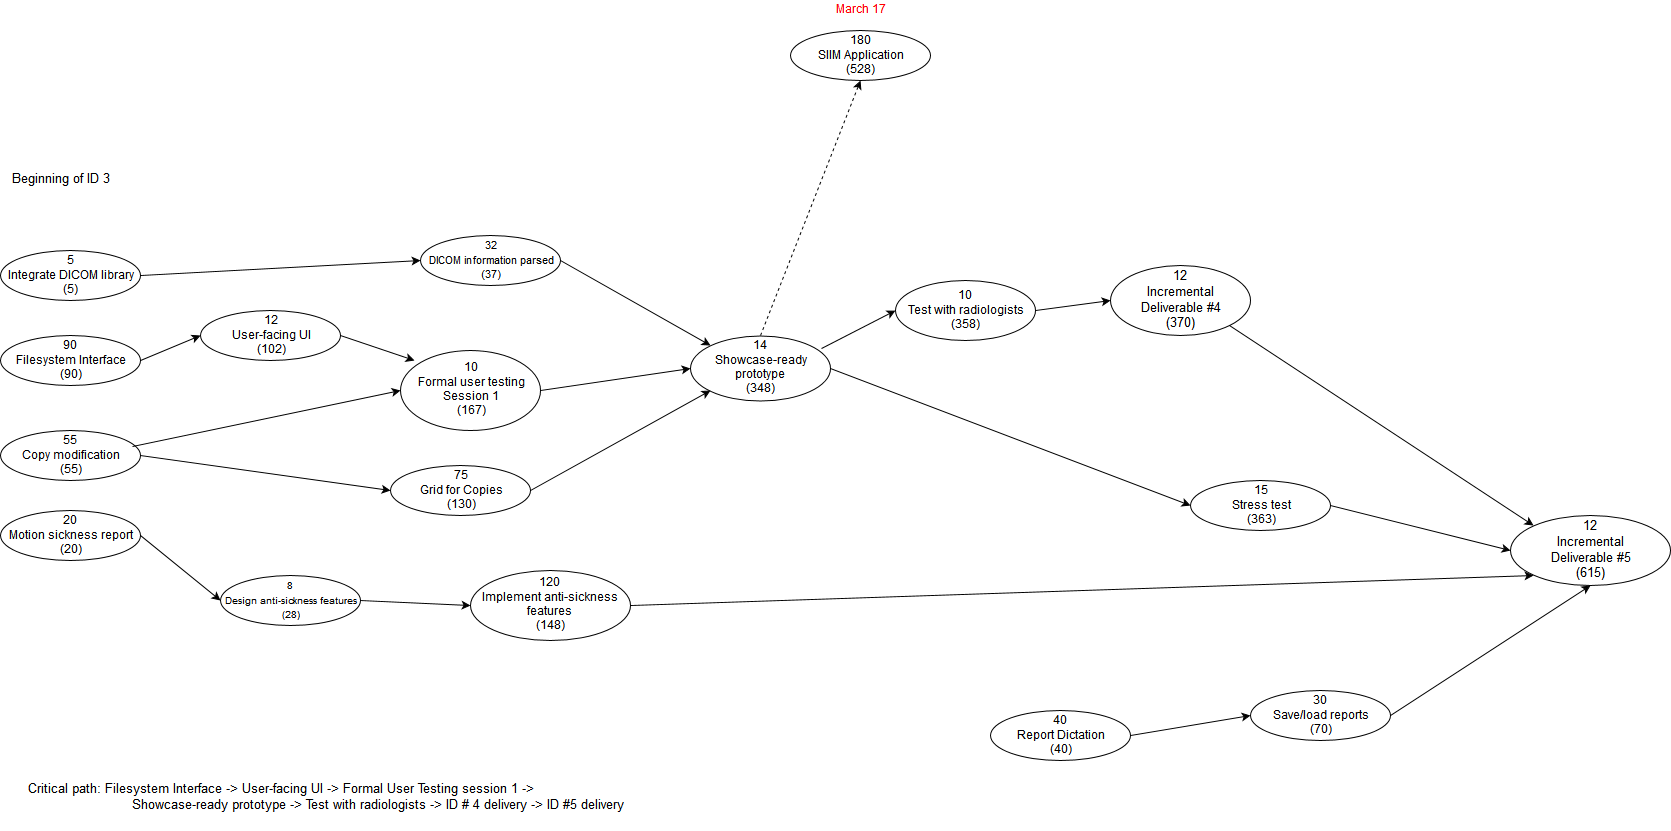

The diagram above was exported from draw.io. Its source (the exported page's mxGraphModel, read from the mxfile embedded in the PNG):
<mxGraphModel dx="1430" dy="1878" grid="1" gridSize="10" guides="1" tooltips="1" connect="1" arrows="1" fold="1" page="1" pageScale="1" pageWidth="850" pageHeight="1100" background="#ffffff" math="0" shadow="0">
  <root>
    <mxCell id="0" />
    <mxCell id="1" parent="0" />
    <mxCell id="2" value="12&lt;br&gt;User-facing UI&lt;br&gt;(102)" style="ellipse;whiteSpace=wrap;html=1;" parent="1" vertex="1">
      <mxGeometry x="210" y="60" width="140" height="50" as="geometry" />
    </mxCell>
    <mxCell id="3" value="90&lt;br&gt;Filesystem Interface&lt;br&gt;(90)" style="ellipse;whiteSpace=wrap;html=1;" parent="1" vertex="1">
      <mxGeometry x="10" y="85" width="140" height="50" as="geometry" />
    </mxCell>
    <mxCell id="4" value="&lt;font style=&quot;font-size: 11px&quot;&gt;32&lt;br&gt;DICOM information parsed&lt;br&gt;(37)&lt;/font&gt;" style="ellipse;whiteSpace=wrap;html=1;" parent="1" vertex="1">
      <mxGeometry x="430" y="-15" width="140" height="50" as="geometry" />
    </mxCell>
    <mxCell id="5" value="5&lt;br&gt;Integrate DICOM library&lt;br&gt;(5)" style="ellipse;whiteSpace=wrap;html=1;" parent="1" vertex="1">
      <mxGeometry x="10" width="140" height="50" as="geometry" />
    </mxCell>
    <mxCell id="6" value="120&lt;br&gt;Implement anti-sickness features&lt;br&gt;(148)" style="ellipse;whiteSpace=wrap;html=1;" parent="1" vertex="1">
      <mxGeometry x="480" y="320" width="160" height="70" as="geometry" />
    </mxCell>
    <mxCell id="7" value="55&lt;br&gt;Copy modification&lt;br&gt;(55)" style="ellipse;whiteSpace=wrap;html=1;" parent="1" vertex="1">
      <mxGeometry x="10" y="180" width="140" height="50" as="geometry" />
    </mxCell>
    <mxCell id="8" value="15&lt;br&gt;Stress test&lt;br&gt;(363)" style="ellipse;whiteSpace=wrap;html=1;" parent="1" vertex="1">
      <mxGeometry x="1200" y="230" width="140" height="50" as="geometry" />
    </mxCell>
    <mxCell id="9" value="14&lt;br&gt;Showcase-ready&lt;br&gt;prototype&lt;br&gt;(348)" style="ellipse;whiteSpace=wrap;html=1;" parent="1" vertex="1">
      <mxGeometry x="700" y="85" width="140" height="65" as="geometry" />
    </mxCell>
    <mxCell id="10" value="30&lt;br&gt;Save/load reports&lt;br&gt;(70)" style="ellipse;whiteSpace=wrap;html=1;" parent="1" vertex="1">
      <mxGeometry x="1260" y="440" width="140" height="50" as="geometry" />
    </mxCell>
    <mxCell id="11" value="&lt;font style=&quot;font-size: 10px&quot;&gt;8&lt;br&gt;Design anti-sickness features&lt;br&gt;(28)&lt;/font&gt;" style="ellipse;whiteSpace=wrap;html=1;" parent="1" vertex="1">
      <mxGeometry x="230" y="325" width="140" height="50" as="geometry" />
    </mxCell>
    <mxCell id="13" value="75&lt;br&gt;Grid for Copies&lt;br&gt;(130)" style="ellipse;whiteSpace=wrap;html=1;" parent="1" vertex="1">
      <mxGeometry x="400" y="215" width="140" height="50" as="geometry" />
    </mxCell>
    <mxCell id="14" value="10&lt;br&gt;Formal user testing&lt;br&gt;Session 1&lt;br&gt;(167)" style="ellipse;whiteSpace=wrap;html=1;" parent="1" vertex="1">
      <mxGeometry x="410" y="100" width="140" height="80" as="geometry" />
    </mxCell>
    <mxCell id="15" value="40&lt;br&gt;Report Dictation&lt;br&gt;(40)" style="ellipse;whiteSpace=wrap;html=1;" parent="1" vertex="1">
      <mxGeometry x="1000" y="460" width="140" height="50" as="geometry" />
    </mxCell>
    <mxCell id="16" value="180&lt;br&gt;SIIM Application&lt;br&gt;(528)" style="ellipse;whiteSpace=wrap;html=1;" parent="1" vertex="1">
      <mxGeometry x="800" y="-220" width="140" height="50" as="geometry" />
    </mxCell>
    <mxCell id="17" value="20&lt;br&gt;Motion sickness report&lt;br&gt;(20)" style="ellipse;whiteSpace=wrap;html=1;" parent="1" vertex="1">
      <mxGeometry x="10" y="260" width="140" height="50" as="geometry" />
    </mxCell>
    <mxCell id="18" value="" style="endArrow=classic;html=1;exitX=1;exitY=0.5;entryX=0;entryY=0.5;" parent="1" source="3" target="2" edge="1">
      <mxGeometry width="50" height="50" relative="1" as="geometry">
        <mxPoint x="160" y="70" as="sourcePoint" />
        <mxPoint x="210" y="20" as="targetPoint" />
      </mxGeometry>
    </mxCell>
    <mxCell id="19" value="" style="endArrow=classic;html=1;exitX=1;exitY=0.5;entryX=0;entryY=0.5;" parent="1" source="17" target="11" edge="1">
      <mxGeometry width="50" height="50" relative="1" as="geometry">
        <mxPoint y="380" as="sourcePoint" />
        <mxPoint x="50" y="330" as="targetPoint" />
      </mxGeometry>
    </mxCell>
    <mxCell id="20" value="" style="endArrow=classic;html=1;exitX=1;exitY=0.5;entryX=0;entryY=0.5;" parent="1" source="11" target="6" edge="1">
      <mxGeometry width="50" height="50" relative="1" as="geometry">
        <mxPoint x="180" y="360" as="sourcePoint" />
        <mxPoint x="230" y="310" as="targetPoint" />
      </mxGeometry>
    </mxCell>
    <mxCell id="21" value="" style="endArrow=classic;html=1;exitX=1;exitY=0.5;entryX=0;entryY=0.5;" parent="1" source="5" target="4" edge="1">
      <mxGeometry width="50" height="50" relative="1" as="geometry">
        <mxPoint x="200" y="130" as="sourcePoint" />
        <mxPoint x="250" y="80" as="targetPoint" />
      </mxGeometry>
    </mxCell>
    <mxCell id="22" value="" style="endArrow=classic;html=1;exitX=1;exitY=0.5;entryX=0;entryY=0.5;" parent="1" source="7" target="13" edge="1">
      <mxGeometry width="50" height="50" relative="1" as="geometry">
        <mxPoint x="190" y="230" as="sourcePoint" />
        <mxPoint x="240" y="180" as="targetPoint" />
      </mxGeometry>
    </mxCell>
    <mxCell id="23" value="" style="endArrow=classic;html=1;exitX=0.943;exitY=0.32;exitPerimeter=0;entryX=0;entryY=0.5;" parent="1" source="7" target="14" edge="1">
      <mxGeometry width="50" height="50" relative="1" as="geometry">
        <mxPoint x="310" y="200" as="sourcePoint" />
        <mxPoint x="360" y="150" as="targetPoint" />
      </mxGeometry>
    </mxCell>
    <mxCell id="24" value="" style="endArrow=classic;html=1;exitX=1;exitY=0.5;entryX=0.1;entryY=0.12;entryPerimeter=0;" parent="1" source="2" target="14" edge="1">
      <mxGeometry width="50" height="50" relative="1" as="geometry">
        <mxPoint x="500" y="20" as="sourcePoint" />
        <mxPoint x="550" y="-30" as="targetPoint" />
      </mxGeometry>
    </mxCell>
    <mxCell id="25" value="" style="endArrow=classic;html=1;exitX=1;exitY=0.5;entryX=0;entryY=0;" parent="1" source="4" target="9" edge="1">
      <mxGeometry width="50" height="50" relative="1" as="geometry">
        <mxPoint x="620" y="60" as="sourcePoint" />
        <mxPoint x="670" y="10" as="targetPoint" />
      </mxGeometry>
    </mxCell>
    <mxCell id="26" value="" style="endArrow=classic;html=1;exitX=1;exitY=0.5;entryX=0;entryY=0.5;" parent="1" source="14" target="9" edge="1">
      <mxGeometry width="50" height="50" relative="1" as="geometry">
        <mxPoint x="570" y="200" as="sourcePoint" />
        <mxPoint x="620" y="150" as="targetPoint" />
      </mxGeometry>
    </mxCell>
    <mxCell id="27" value="" style="endArrow=classic;html=1;exitX=1;exitY=0.5;entryX=0;entryY=1;" parent="1" source="13" target="9" edge="1">
      <mxGeometry width="50" height="50" relative="1" as="geometry">
        <mxPoint x="560" y="230" as="sourcePoint" />
        <mxPoint x="610" y="180" as="targetPoint" />
      </mxGeometry>
    </mxCell>
    <mxCell id="28" value="" style="endArrow=classic;html=1;exitX=0.5;exitY=0;entryX=0.5;entryY=1;dashed=1;" parent="1" source="9" target="16" edge="1">
      <mxGeometry width="50" height="50" relative="1" as="geometry">
        <mxPoint x="820" y="190" as="sourcePoint" />
        <mxPoint x="870" y="140" as="targetPoint" />
      </mxGeometry>
    </mxCell>
    <mxCell id="29" value="" style="endArrow=classic;html=1;exitX=1;exitY=0.5;entryX=0;entryY=0.5;" parent="1" source="9" target="8" edge="1">
      <mxGeometry width="50" height="50" relative="1" as="geometry">
        <mxPoint x="900" y="180" as="sourcePoint" />
        <mxPoint x="1140" y="280" as="targetPoint" />
      </mxGeometry>
    </mxCell>
    <mxCell id="31" value="" style="endArrow=classic;html=1;exitX=1;exitY=0.5;entryX=0;entryY=0.5;" parent="1" source="15" target="10" edge="1">
      <mxGeometry width="50" height="50" relative="1" as="geometry">
        <mxPoint x="880" y="510" as="sourcePoint" />
        <mxPoint x="930" y="460" as="targetPoint" />
      </mxGeometry>
    </mxCell>
    <mxCell id="32" value="March 17" style="text;html=1;strokeColor=none;fillColor=none;align=center;verticalAlign=middle;whiteSpace=wrap;fontColor=#FF0000;" parent="1" vertex="1">
      <mxGeometry x="835" y="-250" width="70" height="20" as="geometry" />
    </mxCell>
    <mxCell id="33" value="10&lt;br&gt;Test with radiologists&lt;br&gt;(358)" style="ellipse;whiteSpace=wrap;html=1;fontColor=#000000;" parent="1" vertex="1">
      <mxGeometry x="905" y="30" width="140" height="60" as="geometry" />
    </mxCell>
    <mxCell id="34" value="" style="endArrow=classic;html=1;fontColor=#000000;exitX=0.936;exitY=0.2;exitPerimeter=0;entryX=0;entryY=0.5;" parent="1" source="9" target="33" edge="1">
      <mxGeometry width="50" height="50" relative="1" as="geometry">
        <mxPoint x="940" y="160" as="sourcePoint" />
        <mxPoint x="990" y="110" as="targetPoint" />
      </mxGeometry>
    </mxCell>
    <mxCell id="35" value="12&lt;br&gt;Incremental&lt;br&gt;Deliverable #4&lt;br&gt;(370)" style="ellipse;whiteSpace=wrap;html=1;strokeColor=#000000;strokeWidth=1;fillColor=#ffffff;fontSize=13;" vertex="1" parent="1">
      <mxGeometry x="1120" y="15" width="140" height="70" as="geometry" />
    </mxCell>
    <mxCell id="36" value="" style="endArrow=classic;html=1;fontSize=13;entryX=0;entryY=0.5;exitX=1;exitY=0.5;" edge="1" parent="1" source="33" target="35">
      <mxGeometry width="50" height="50" relative="1" as="geometry">
        <mxPoint x="1060" y="140" as="sourcePoint" />
        <mxPoint x="1110" y="90" as="targetPoint" />
      </mxGeometry>
    </mxCell>
    <mxCell id="37" value="Beginning of ID 3" style="text;html=1;strokeColor=none;fillColor=none;align=center;verticalAlign=middle;whiteSpace=wrap;fontSize=13;" vertex="1" parent="1">
      <mxGeometry x="10" y="-80" width="120" height="20" as="geometry" />
    </mxCell>
    <mxCell id="38" value="12&lt;br&gt;Incremental&lt;br&gt;Deliverable #5&lt;br&gt;(615)" style="ellipse;whiteSpace=wrap;html=1;strokeColor=#000000;strokeWidth=1;fillColor=#ffffff;fontSize=13;" vertex="1" parent="1">
      <mxGeometry x="1520" y="265" width="160" height="70" as="geometry" />
    </mxCell>
    <mxCell id="39" value="" style="endArrow=classic;html=1;fontSize=13;entryX=0.5;entryY=1;exitX=1;exitY=0.5;" edge="1" parent="1" source="10" target="38">
      <mxGeometry width="50" height="50" relative="1" as="geometry">
        <mxPoint x="500" y="580" as="sourcePoint" />
        <mxPoint x="550" y="530" as="targetPoint" />
      </mxGeometry>
    </mxCell>
    <mxCell id="40" value="" style="endArrow=classic;html=1;fontSize=13;entryX=0;entryY=1;exitX=1;exitY=0.5;" edge="1" parent="1" source="6" target="38">
      <mxGeometry width="50" height="50" relative="1" as="geometry">
        <mxPoint x="500" y="580" as="sourcePoint" />
        <mxPoint x="550" y="530" as="targetPoint" />
      </mxGeometry>
    </mxCell>
    <mxCell id="41" value="" style="endArrow=classic;html=1;fontSize=13;entryX=0;entryY=0.5;exitX=1;exitY=0.5;" edge="1" parent="1" source="8" target="38">
      <mxGeometry width="50" height="50" relative="1" as="geometry">
        <mxPoint x="500" y="580" as="sourcePoint" />
        <mxPoint x="550" y="530" as="targetPoint" />
      </mxGeometry>
    </mxCell>
    <mxCell id="42" value="" style="endArrow=classic;html=1;fontSize=13;entryX=0;entryY=0;exitX=1;exitY=1;" edge="1" parent="1" source="35" target="38">
      <mxGeometry width="50" height="50" relative="1" as="geometry">
        <mxPoint x="500" y="580" as="sourcePoint" />
        <mxPoint x="550" y="530" as="targetPoint" />
      </mxGeometry>
    </mxCell>
    <mxCell id="43" value="&lt;div align=&quot;left&quot;&gt;Critical path: Filesystem Interface -&amp;gt; User-facing UI -&amp;gt; Formal User Testing session 1 -&amp;gt; &lt;br&gt;&amp;nbsp;&amp;nbsp;&amp;nbsp;&amp;nbsp;&amp;nbsp;&amp;nbsp;&amp;nbsp;&amp;nbsp;&amp;nbsp;&amp;nbsp;&amp;nbsp;&amp;nbsp;&amp;nbsp;&amp;nbsp;&amp;nbsp;&amp;nbsp;&amp;nbsp;&amp;nbsp;&amp;nbsp;&amp;nbsp;&amp;nbsp;&amp;nbsp;&amp;nbsp;&amp;nbsp;&amp;nbsp; Showcase-ready prototype -&amp;gt; Test with radiologists -&amp;gt; ID # 4 delivery -&amp;gt; ID #5 delivery&lt;br&gt;&lt;br&gt;&lt;/div&gt;" style="text;html=1;strokeColor=none;fillColor=none;align=center;verticalAlign=middle;whiteSpace=wrap;fontSize=13;" vertex="1" parent="1">
      <mxGeometry x="10" y="530" width="650" height="50" as="geometry" />
    </mxCell>
  </root>
</mxGraphModel>